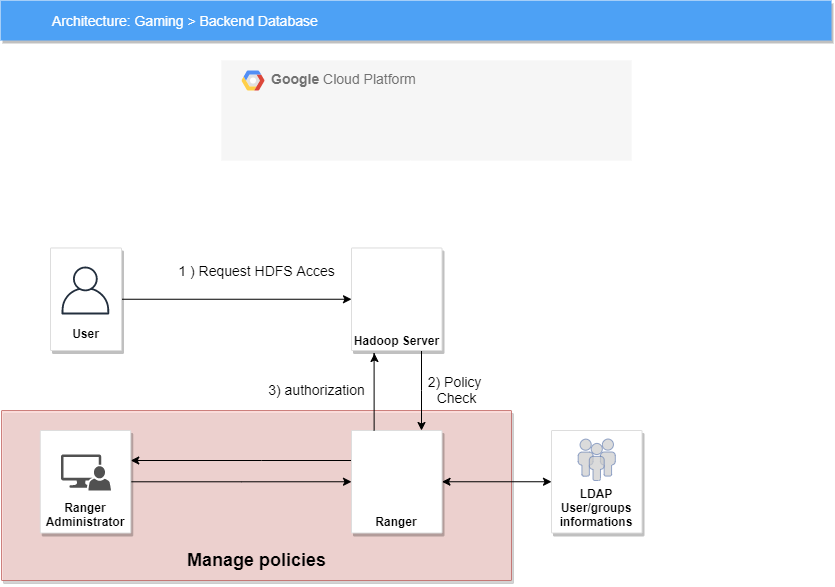

The diagram above was exported from draw.io. Its source (the exported page's mxGraphModel, read from the mxfile embedded in the PNG):
<mxGraphModel dx="920" dy="494" grid="1" gridSize="10" guides="1" tooltips="1" connect="1" arrows="1" fold="1" page="1" pageScale="1" pageWidth="1169" pageHeight="827" background="#ffffff" math="0" shadow="0">
  <root>
    <mxCell id="0" />
    <mxCell id="1" parent="0" />
    <mxCell id="AF42dBzSwgGipUeU_c92-539" value="" style="strokeColor=#b85450;fillColor=#f8cecc;shadow=1;strokeWidth=1;rounded=1;absoluteArcSize=1;arcSize=2;labelPosition=center;verticalLabelPosition=middle;align=center;verticalAlign=bottom;spacingLeft=0;fontSize=12;whiteSpace=wrap;spacingBottom=2;html=1;opacity=70;" vertex="1" parent="1">
      <mxGeometry x="170" y="450" width="510" height="170" as="geometry" />
    </mxCell>
    <mxCell id="14" value="&lt;b&gt;Google &lt;/b&gt;Cloud Platform" style="fillColor=#F6F6F6;strokeColor=none;shadow=0;gradientColor=none;fontSize=14;align=left;spacing=10;fontColor=#717171;9E9E9E;verticalAlign=top;spacingTop=-4;fontStyle=0;spacingLeft=40;html=1;" parent="1" vertex="1">
      <mxGeometry x="390" y="100" width="410" height="100" as="geometry" />
    </mxCell>
    <mxCell id="15" value="" style="shape=mxgraph.gcp2.google_cloud_platform;fillColor=#F6F6F6;strokeColor=none;shadow=0;gradientColor=none;" parent="14" vertex="1">
      <mxGeometry width="23" height="20" relative="1" as="geometry">
        <mxPoint x="20" y="10" as="offset" />
      </mxGeometry>
    </mxCell>
    <mxCell id="2" value="Architecture: Gaming &amp;gt; Backend Database" style="fillColor=#4DA1F5;strokeColor=none;shadow=1;gradientColor=none;fontSize=14;align=left;spacingLeft=50;fontColor=#ffffff;html=1;" parent="1" vertex="1">
      <mxGeometry x="169" y="40" width="831" height="40" as="geometry" />
    </mxCell>
    <mxCell id="AF42dBzSwgGipUeU_c92-523" value="" style="edgeStyle=orthogonalEdgeStyle;rounded=0;orthogonalLoop=1;jettySize=auto;html=1;" edge="1" parent="1" source="495" target="AF42dBzSwgGipUeU_c92-522">
      <mxGeometry relative="1" as="geometry" />
    </mxCell>
    <mxCell id="495" value="" style="strokeColor=#dddddd;fillColor=#ffffff;shadow=1;strokeWidth=1;rounded=1;absoluteArcSize=1;arcSize=2;labelPosition=center;verticalLabelPosition=middle;align=center;verticalAlign=bottom;spacingLeft=0;fontColor=#999999;fontSize=12;whiteSpace=wrap;spacingBottom=2;html=1;" parent="1" vertex="1">
      <mxGeometry x="219" y="287.5" width="71" height="102.5" as="geometry" />
    </mxCell>
    <mxCell id="AF42dBzSwgGipUeU_c92-528" value="" style="edgeStyle=orthogonalEdgeStyle;rounded=0;orthogonalLoop=1;jettySize=auto;html=1;" edge="1" parent="1" source="AF42dBzSwgGipUeU_c92-522" target="AF42dBzSwgGipUeU_c92-527">
      <mxGeometry relative="1" as="geometry">
        <Array as="points">
          <mxPoint x="590" y="430" />
          <mxPoint x="590" y="430" />
        </Array>
      </mxGeometry>
    </mxCell>
    <mxCell id="AF42dBzSwgGipUeU_c92-522" value="" style="strokeColor=#dddddd;fillColor=#ffffff;shadow=1;strokeWidth=1;rounded=1;absoluteArcSize=1;arcSize=2;labelPosition=center;verticalLabelPosition=middle;align=center;verticalAlign=bottom;spacingLeft=0;fontColor=#999999;fontSize=12;whiteSpace=wrap;spacingBottom=2;html=1;" vertex="1" parent="1">
      <mxGeometry x="520" y="287.5" width="90.5" height="102.5" as="geometry" />
    </mxCell>
    <mxCell id="AF42dBzSwgGipUeU_c92-531" value="" style="edgeStyle=orthogonalEdgeStyle;rounded=0;orthogonalLoop=1;jettySize=auto;html=1;" edge="1" parent="1" source="AF42dBzSwgGipUeU_c92-527" target="AF42dBzSwgGipUeU_c92-530">
      <mxGeometry relative="1" as="geometry">
        <Array as="points">
          <mxPoint x="430" y="500" />
          <mxPoint x="430" y="500" />
        </Array>
      </mxGeometry>
    </mxCell>
    <mxCell id="AF42dBzSwgGipUeU_c92-527" value="&lt;br&gt;&lt;b&gt;&lt;font color=&quot;#000000&quot;&gt;Ranger&lt;/font&gt;&lt;/b&gt;" style="strokeColor=#dddddd;fillColor=#ffffff;shadow=1;strokeWidth=1;rounded=1;absoluteArcSize=1;arcSize=2;labelPosition=center;verticalLabelPosition=middle;align=center;verticalAlign=bottom;spacingLeft=0;fontColor=#999999;fontSize=12;whiteSpace=wrap;spacingBottom=2;html=1;" vertex="1" parent="1">
      <mxGeometry x="520" y="470" width="90.5" height="102.5" as="geometry" />
    </mxCell>
    <mxCell id="AF42dBzSwgGipUeU_c92-535" value="" style="edgeStyle=orthogonalEdgeStyle;rounded=0;orthogonalLoop=1;jettySize=auto;html=1;entryX=0;entryY=0.5;entryDx=0;entryDy=0;" edge="1" parent="1" source="AF42dBzSwgGipUeU_c92-530" target="AF42dBzSwgGipUeU_c92-527">
      <mxGeometry relative="1" as="geometry">
        <mxPoint x="480" y="521.2500000000001" as="targetPoint" />
      </mxGeometry>
    </mxCell>
    <mxCell id="AF42dBzSwgGipUeU_c92-530" value="&lt;b&gt;&lt;font color=&quot;#000000&quot;&gt;Ranger&lt;br&gt;Administrator&lt;/font&gt;&lt;/b&gt;" style="strokeColor=#dddddd;fillColor=#ffffff;shadow=1;strokeWidth=1;rounded=1;absoluteArcSize=1;arcSize=2;labelPosition=center;verticalLabelPosition=middle;align=center;verticalAlign=bottom;spacingLeft=0;fontColor=#999999;fontSize=12;whiteSpace=wrap;spacingBottom=2;html=1;" vertex="1" parent="1">
      <mxGeometry x="208.75" y="470" width="90.5" height="102.5" as="geometry" />
    </mxCell>
    <mxCell id="AF42dBzSwgGipUeU_c92-516" value="&lt;b&gt;&lt;font color=&quot;#000000&quot;&gt;User&lt;/font&gt;&lt;/b&gt;" style="outlineConnect=0;fontColor=#232F3E;gradientColor=none;strokeColor=#232F3E;fillColor=#ffffff;dashed=0;verticalLabelPosition=bottom;verticalAlign=top;align=center;html=1;fontSize=12;fontStyle=0;aspect=fixed;shape=mxgraph.aws4.resourceIcon;resIcon=mxgraph.aws4.user;" vertex="1" parent="1">
      <mxGeometry x="224" y="300" width="60" height="60" as="geometry" />
    </mxCell>
    <mxCell id="AF42dBzSwgGipUeU_c92-517" value="&lt;font style=&quot;font-size: 14px&quot;&gt;1 ) Request HDFS Acces&lt;/font&gt;" style="text;html=1;align=center;verticalAlign=middle;resizable=0;points=[];autosize=1;" vertex="1" parent="1">
      <mxGeometry x="340" y="300" width="170" height="20" as="geometry" />
    </mxCell>
    <mxCell id="AF42dBzSwgGipUeU_c92-525" value="&lt;b&gt;Hadoop Server&lt;/b&gt;" style="text;html=1;align=center;verticalAlign=middle;resizable=0;points=[];autosize=1;" vertex="1" parent="1">
      <mxGeometry x="515.25" y="370" width="100" height="20" as="geometry" />
    </mxCell>
    <mxCell id="AF42dBzSwgGipUeU_c92-529" value="&lt;font style=&quot;font-size: 14px&quot;&gt;2) Policy &lt;br&gt;Check&lt;/font&gt;" style="text;html=1;align=center;verticalAlign=middle;resizable=0;points=[];autosize=1;" vertex="1" parent="1">
      <mxGeometry x="590" y="409" width="70" height="40" as="geometry" />
    </mxCell>
    <mxCell id="AF42dBzSwgGipUeU_c92-532" value="&lt;h2&gt;Manage policies&lt;/h2&gt;" style="text;html=1;align=center;verticalAlign=middle;resizable=0;points=[];autosize=1;" vertex="1" parent="1">
      <mxGeometry x="350" y="575" width="150" height="50" as="geometry" />
    </mxCell>
    <mxCell id="AF42dBzSwgGipUeU_c92-536" value="" style="pointerEvents=1;shadow=0;dashed=0;html=1;strokeColor=none;labelPosition=center;verticalLabelPosition=bottom;verticalAlign=top;align=center;fillColor=#515151;shape=mxgraph.mscae.system_center.admin_console" vertex="1" parent="1">
      <mxGeometry x="229.5" y="494" width="50" height="36" as="geometry" />
    </mxCell>
    <mxCell id="AF42dBzSwgGipUeU_c92-537" value="" style="edgeStyle=orthogonalEdgeStyle;rounded=0;orthogonalLoop=1;jettySize=auto;html=1;exitX=0.25;exitY=0;exitDx=0;exitDy=0;" edge="1" parent="1" source="AF42dBzSwgGipUeU_c92-527">
      <mxGeometry relative="1" as="geometry">
        <mxPoint x="552.0000000000002" y="400" as="sourcePoint" />
        <mxPoint x="543" y="393" as="targetPoint" />
        <Array as="points">
          <mxPoint x="543" y="393" />
        </Array>
      </mxGeometry>
    </mxCell>
    <mxCell id="AF42dBzSwgGipUeU_c92-538" value="&lt;font style=&quot;font-size: 14px&quot;&gt;3) authorization&lt;/font&gt;" style="text;html=1;align=center;verticalAlign=middle;resizable=0;points=[];autosize=1;" vertex="1" parent="1">
      <mxGeometry x="430" y="419" width="110" height="20" as="geometry" />
    </mxCell>
    <mxCell id="AF42dBzSwgGipUeU_c92-540" value="&lt;b&gt;&lt;font color=&quot;#000000&quot;&gt;LDAP&lt;br&gt;User/groups informations&lt;/font&gt;&lt;/b&gt;" style="strokeColor=#dddddd;fillColor=#ffffff;shadow=1;strokeWidth=1;rounded=1;absoluteArcSize=1;arcSize=2;labelPosition=center;verticalLabelPosition=middle;align=center;verticalAlign=bottom;spacingLeft=0;fontColor=#999999;fontSize=12;whiteSpace=wrap;spacingBottom=2;html=1;" vertex="1" parent="1">
      <mxGeometry x="720" y="470" width="90.5" height="102.5" as="geometry" />
    </mxCell>
    <mxCell id="AF42dBzSwgGipUeU_c92-541" value="" style="fontColor=#0066CC;verticalAlign=top;verticalLabelPosition=bottom;labelPosition=center;align=center;html=1;outlineConnect=0;fillColor=#CCCCCC;strokeColor=#6881B3;gradientColor=none;gradientDirection=north;strokeWidth=2;shape=mxgraph.networks.users;opacity=70;" vertex="1" parent="1">
      <mxGeometry x="746.68" y="478.5" width="37.13" height="41.5" as="geometry" />
    </mxCell>
    <mxCell id="AF42dBzSwgGipUeU_c92-546" value="" style="endArrow=classic;startArrow=classic;html=1;entryX=0;entryY=0.5;entryDx=0;entryDy=0;exitX=1;exitY=0.5;exitDx=0;exitDy=0;" edge="1" parent="1" source="AF42dBzSwgGipUeU_c92-527" target="AF42dBzSwgGipUeU_c92-540">
      <mxGeometry width="50" height="50" relative="1" as="geometry">
        <mxPoint x="640" y="510" as="sourcePoint" />
        <mxPoint x="610" y="480" as="targetPoint" />
      </mxGeometry>
    </mxCell>
  </root>
</mxGraphModel>